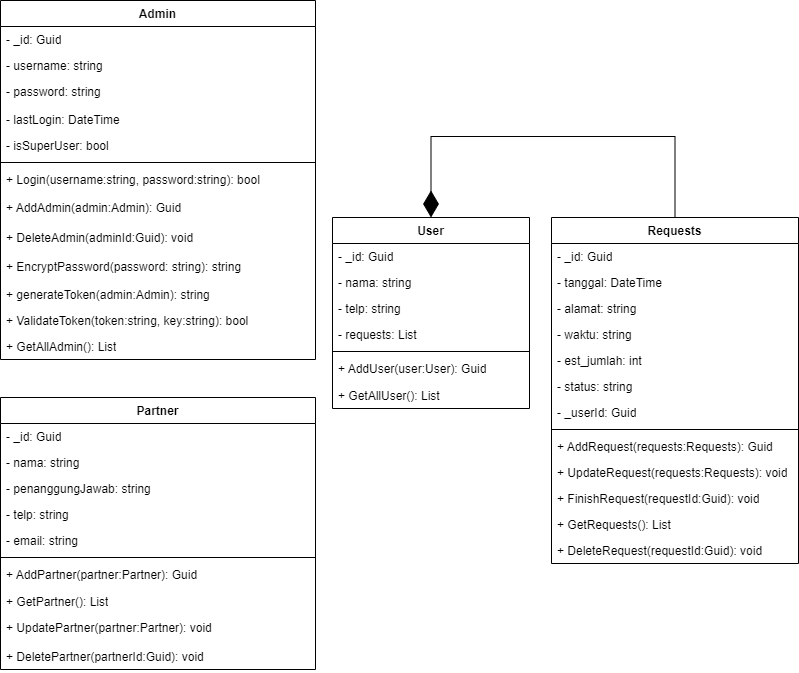

The diagram above was exported from draw.io. Its source (the exported page's mxGraphModel, read from the mxfile embedded in the PNG):
<mxGraphModel dx="1461" dy="622" grid="0" gridSize="10" guides="1" tooltips="1" connect="1" arrows="1" fold="1" page="1" pageScale="1" pageWidth="827" pageHeight="1169" math="0" shadow="0">
  <root>
    <mxCell id="0" />
    <mxCell id="1" parent="0" />
    <mxCell id="ho6MLqiJOHWvphnnBdQ2-1" value="Admin" style="swimlane;fontStyle=1;align=center;verticalAlign=top;childLayout=stackLayout;horizontal=1;startSize=26;horizontalStack=0;resizeParent=1;resizeParentMax=0;resizeLast=0;collapsible=1;marginBottom=0;whiteSpace=wrap;html=1;" parent="1" vertex="1">
      <mxGeometry x="17" y="34" width="315" height="359" as="geometry" />
    </mxCell>
    <mxCell id="ho6MLqiJOHWvphnnBdQ2-8" value="- _id: Guid" style="text;strokeColor=none;fillColor=none;align=left;verticalAlign=top;spacingLeft=4;spacingRight=4;overflow=hidden;rotatable=0;points=[[0,0.5],[1,0.5]];portConstraint=eastwest;whiteSpace=wrap;html=1;" parent="ho6MLqiJOHWvphnnBdQ2-1" vertex="1">
      <mxGeometry y="26" width="315" height="26" as="geometry" />
    </mxCell>
    <mxCell id="ho6MLqiJOHWvphnnBdQ2-2" value="- username: string" style="text;strokeColor=none;fillColor=none;align=left;verticalAlign=top;spacingLeft=4;spacingRight=4;overflow=hidden;rotatable=0;points=[[0,0.5],[1,0.5]];portConstraint=eastwest;whiteSpace=wrap;html=1;" parent="ho6MLqiJOHWvphnnBdQ2-1" vertex="1">
      <mxGeometry y="52" width="315" height="26" as="geometry" />
    </mxCell>
    <mxCell id="ho6MLqiJOHWvphnnBdQ2-5" value="- password: string" style="text;strokeColor=none;fillColor=none;align=left;verticalAlign=top;spacingLeft=4;spacingRight=4;overflow=hidden;rotatable=0;points=[[0,0.5],[1,0.5]];portConstraint=eastwest;whiteSpace=wrap;html=1;" parent="ho6MLqiJOHWvphnnBdQ2-1" vertex="1">
      <mxGeometry y="78" width="315" height="28" as="geometry" />
    </mxCell>
    <mxCell id="ho6MLqiJOHWvphnnBdQ2-6" value="- lastLogin: DateTime" style="text;strokeColor=none;fillColor=none;align=left;verticalAlign=top;spacingLeft=4;spacingRight=4;overflow=hidden;rotatable=0;points=[[0,0.5],[1,0.5]];portConstraint=eastwest;whiteSpace=wrap;html=1;" parent="ho6MLqiJOHWvphnnBdQ2-1" vertex="1">
      <mxGeometry y="106" width="315" height="26" as="geometry" />
    </mxCell>
    <mxCell id="ho6MLqiJOHWvphnnBdQ2-10" value="- isSuperUser: bool" style="text;strokeColor=none;fillColor=none;align=left;verticalAlign=top;spacingLeft=4;spacingRight=4;overflow=hidden;rotatable=0;points=[[0,0.5],[1,0.5]];portConstraint=eastwest;whiteSpace=wrap;html=1;" parent="ho6MLqiJOHWvphnnBdQ2-1" vertex="1">
      <mxGeometry y="132" width="315" height="26" as="geometry" />
    </mxCell>
    <mxCell id="ho6MLqiJOHWvphnnBdQ2-3" value="" style="line;strokeWidth=1;fillColor=none;align=left;verticalAlign=middle;spacingTop=-1;spacingLeft=3;spacingRight=3;rotatable=0;labelPosition=right;points=[];portConstraint=eastwest;strokeColor=inherit;" parent="ho6MLqiJOHWvphnnBdQ2-1" vertex="1">
      <mxGeometry y="158" width="315" height="8" as="geometry" />
    </mxCell>
    <mxCell id="dkxpVPz2rjerG_n5Xo9f-4" value="+ Login(username:string, password:string): bool" style="text;strokeColor=none;fillColor=none;align=left;verticalAlign=top;spacingLeft=4;spacingRight=4;overflow=hidden;rotatable=0;points=[[0,0.5],[1,0.5]];portConstraint=eastwest;whiteSpace=wrap;html=1;" parent="ho6MLqiJOHWvphnnBdQ2-1" vertex="1">
      <mxGeometry y="166" width="315" height="28" as="geometry" />
    </mxCell>
    <mxCell id="Lo-lrXOjbIuZz3t9eMCt-1" value="+ AddAdmin(admin:Admin): Guid" style="text;strokeColor=none;fillColor=none;align=left;verticalAlign=top;spacingLeft=4;spacingRight=4;overflow=hidden;rotatable=0;points=[[0,0.5],[1,0.5]];portConstraint=eastwest;whiteSpace=wrap;html=1;" parent="ho6MLqiJOHWvphnnBdQ2-1" vertex="1">
      <mxGeometry y="194" width="315" height="30" as="geometry" />
    </mxCell>
    <mxCell id="Lo-lrXOjbIuZz3t9eMCt-2" value="+ DeleteAdmin(adminId:Guid): void" style="text;strokeColor=none;fillColor=none;align=left;verticalAlign=top;spacingLeft=4;spacingRight=4;overflow=hidden;rotatable=0;points=[[0,0.5],[1,0.5]];portConstraint=eastwest;whiteSpace=wrap;html=1;" parent="ho6MLqiJOHWvphnnBdQ2-1" vertex="1">
      <mxGeometry y="224" width="315" height="29" as="geometry" />
    </mxCell>
    <mxCell id="Lo-lrXOjbIuZz3t9eMCt-3" value="+ EncryptPassword(password: string): string" style="text;strokeColor=none;fillColor=none;align=left;verticalAlign=top;spacingLeft=4;spacingRight=4;overflow=hidden;rotatable=0;points=[[0,0.5],[1,0.5]];portConstraint=eastwest;whiteSpace=wrap;html=1;" parent="ho6MLqiJOHWvphnnBdQ2-1" vertex="1">
      <mxGeometry y="253" width="315" height="28" as="geometry" />
    </mxCell>
    <mxCell id="Lo-lrXOjbIuZz3t9eMCt-5" value="+ generateToken(admin:Admin): string" style="text;strokeColor=none;fillColor=none;align=left;verticalAlign=top;spacingLeft=4;spacingRight=4;overflow=hidden;rotatable=0;points=[[0,0.5],[1,0.5]];portConstraint=eastwest;whiteSpace=wrap;html=1;" parent="ho6MLqiJOHWvphnnBdQ2-1" vertex="1">
      <mxGeometry y="281" width="315" height="26" as="geometry" />
    </mxCell>
    <mxCell id="-9YAe3qqJyOk6lA5ku3Q-5" value="+ ValidateToken(token:string, key:string): bool" style="text;strokeColor=none;fillColor=none;align=left;verticalAlign=top;spacingLeft=4;spacingRight=4;overflow=hidden;rotatable=0;points=[[0,0.5],[1,0.5]];portConstraint=eastwest;whiteSpace=wrap;html=1;" parent="ho6MLqiJOHWvphnnBdQ2-1" vertex="1">
      <mxGeometry y="307" width="315" height="26" as="geometry" />
    </mxCell>
    <mxCell id="-9YAe3qqJyOk6lA5ku3Q-6" value="+ GetAllAdmin(): List" style="text;strokeColor=none;fillColor=none;align=left;verticalAlign=top;spacingLeft=4;spacingRight=4;overflow=hidden;rotatable=0;points=[[0,0.5],[1,0.5]];portConstraint=eastwest;whiteSpace=wrap;html=1;" parent="ho6MLqiJOHWvphnnBdQ2-1" vertex="1">
      <mxGeometry y="333" width="315" height="26" as="geometry" />
    </mxCell>
    <mxCell id="2dIrq-bHuluxvoE8fCdT-1" value="User" style="swimlane;fontStyle=1;align=center;verticalAlign=top;childLayout=stackLayout;horizontal=1;startSize=26;horizontalStack=0;resizeParent=1;resizeParentMax=0;resizeLast=0;collapsible=1;marginBottom=0;whiteSpace=wrap;html=1;" parent="1" vertex="1">
      <mxGeometry x="349" y="251" width="197" height="191" as="geometry" />
    </mxCell>
    <mxCell id="2dIrq-bHuluxvoE8fCdT-2" value="- _id: Guid" style="text;strokeColor=none;fillColor=none;align=left;verticalAlign=top;spacingLeft=4;spacingRight=4;overflow=hidden;rotatable=0;points=[[0,0.5],[1,0.5]];portConstraint=eastwest;whiteSpace=wrap;html=1;" parent="2dIrq-bHuluxvoE8fCdT-1" vertex="1">
      <mxGeometry y="26" width="197" height="26" as="geometry" />
    </mxCell>
    <mxCell id="2dIrq-bHuluxvoE8fCdT-3" value="- nama: string" style="text;strokeColor=none;fillColor=none;align=left;verticalAlign=top;spacingLeft=4;spacingRight=4;overflow=hidden;rotatable=0;points=[[0,0.5],[1,0.5]];portConstraint=eastwest;whiteSpace=wrap;html=1;" parent="2dIrq-bHuluxvoE8fCdT-1" vertex="1">
      <mxGeometry y="52" width="197" height="26" as="geometry" />
    </mxCell>
    <mxCell id="2dIrq-bHuluxvoE8fCdT-4" value="- telp: string" style="text;strokeColor=none;fillColor=none;align=left;verticalAlign=top;spacingLeft=4;spacingRight=4;overflow=hidden;rotatable=0;points=[[0,0.5],[1,0.5]];portConstraint=eastwest;whiteSpace=wrap;html=1;" parent="2dIrq-bHuluxvoE8fCdT-1" vertex="1">
      <mxGeometry y="78" width="197" height="26" as="geometry" />
    </mxCell>
    <mxCell id="dkxpVPz2rjerG_n5Xo9f-1" value="- requests: List" style="text;strokeColor=none;fillColor=none;align=left;verticalAlign=top;spacingLeft=4;spacingRight=4;overflow=hidden;rotatable=0;points=[[0,0.5],[1,0.5]];portConstraint=eastwest;whiteSpace=wrap;html=1;" parent="2dIrq-bHuluxvoE8fCdT-1" vertex="1">
      <mxGeometry y="104" width="197" height="26" as="geometry" />
    </mxCell>
    <mxCell id="2dIrq-bHuluxvoE8fCdT-7" value="" style="line;strokeWidth=1;fillColor=none;align=left;verticalAlign=middle;spacingTop=-1;spacingLeft=3;spacingRight=3;rotatable=0;labelPosition=right;points=[];portConstraint=eastwest;strokeColor=inherit;" parent="2dIrq-bHuluxvoE8fCdT-1" vertex="1">
      <mxGeometry y="130" width="197" height="8" as="geometry" />
    </mxCell>
    <mxCell id="Lo-lrXOjbIuZz3t9eMCt-11" value="+ AddUser(user:User): Guid" style="text;strokeColor=none;fillColor=none;align=left;verticalAlign=top;spacingLeft=4;spacingRight=4;overflow=hidden;rotatable=0;points=[[0,0.5],[1,0.5]];portConstraint=eastwest;whiteSpace=wrap;html=1;" parent="2dIrq-bHuluxvoE8fCdT-1" vertex="1">
      <mxGeometry y="138" width="197" height="27" as="geometry" />
    </mxCell>
    <mxCell id="Lo-lrXOjbIuZz3t9eMCt-12" value="+ GetAllUser(): List" style="text;strokeColor=none;fillColor=none;align=left;verticalAlign=top;spacingLeft=4;spacingRight=4;overflow=hidden;rotatable=0;points=[[0,0.5],[1,0.5]];portConstraint=eastwest;whiteSpace=wrap;html=1;" parent="2dIrq-bHuluxvoE8fCdT-1" vertex="1">
      <mxGeometry y="165" width="197" height="26" as="geometry" />
    </mxCell>
    <mxCell id="2dIrq-bHuluxvoE8fCdT-8" value="Requests" style="swimlane;fontStyle=1;align=center;verticalAlign=top;childLayout=stackLayout;horizontal=1;startSize=26;horizontalStack=0;resizeParent=1;resizeParentMax=0;resizeLast=0;collapsible=1;marginBottom=0;whiteSpace=wrap;html=1;" parent="1" vertex="1">
      <mxGeometry x="568" y="251" width="247" height="346" as="geometry" />
    </mxCell>
    <mxCell id="2dIrq-bHuluxvoE8fCdT-35" value="- _id: Guid" style="text;strokeColor=none;fillColor=none;align=left;verticalAlign=top;spacingLeft=4;spacingRight=4;overflow=hidden;rotatable=0;points=[[0,0.5],[1,0.5]];portConstraint=eastwest;whiteSpace=wrap;html=1;" parent="2dIrq-bHuluxvoE8fCdT-8" vertex="1">
      <mxGeometry y="26" width="247" height="26" as="geometry" />
    </mxCell>
    <mxCell id="2dIrq-bHuluxvoE8fCdT-33" value="- tanggal: DateTime" style="text;strokeColor=none;fillColor=none;align=left;verticalAlign=top;spacingLeft=4;spacingRight=4;overflow=hidden;rotatable=0;points=[[0,0.5],[1,0.5]];portConstraint=eastwest;whiteSpace=wrap;html=1;" parent="2dIrq-bHuluxvoE8fCdT-8" vertex="1">
      <mxGeometry y="52" width="247" height="26" as="geometry" />
    </mxCell>
    <mxCell id="2dIrq-bHuluxvoE8fCdT-10" value="- alamat: string" style="text;strokeColor=none;fillColor=none;align=left;verticalAlign=top;spacingLeft=4;spacingRight=4;overflow=hidden;rotatable=0;points=[[0,0.5],[1,0.5]];portConstraint=eastwest;whiteSpace=wrap;html=1;" parent="2dIrq-bHuluxvoE8fCdT-8" vertex="1">
      <mxGeometry y="78" width="247" height="26" as="geometry" />
    </mxCell>
    <mxCell id="2dIrq-bHuluxvoE8fCdT-11" value="- waktu: string" style="text;strokeColor=none;fillColor=none;align=left;verticalAlign=top;spacingLeft=4;spacingRight=4;overflow=hidden;rotatable=0;points=[[0,0.5],[1,0.5]];portConstraint=eastwest;whiteSpace=wrap;html=1;" parent="2dIrq-bHuluxvoE8fCdT-8" vertex="1">
      <mxGeometry y="104" width="247" height="26" as="geometry" />
    </mxCell>
    <mxCell id="2dIrq-bHuluxvoE8fCdT-19" value="- est_jumlah: int" style="text;strokeColor=none;fillColor=none;align=left;verticalAlign=top;spacingLeft=4;spacingRight=4;overflow=hidden;rotatable=0;points=[[0,0.5],[1,0.5]];portConstraint=eastwest;whiteSpace=wrap;html=1;" parent="2dIrq-bHuluxvoE8fCdT-8" vertex="1">
      <mxGeometry y="130" width="247" height="26" as="geometry" />
    </mxCell>
    <mxCell id="2dIrq-bHuluxvoE8fCdT-36" value="- status: string" style="text;strokeColor=none;fillColor=none;align=left;verticalAlign=top;spacingLeft=4;spacingRight=4;overflow=hidden;rotatable=0;points=[[0,0.5],[1,0.5]];portConstraint=eastwest;whiteSpace=wrap;html=1;" parent="2dIrq-bHuluxvoE8fCdT-8" vertex="1">
      <mxGeometry y="156" width="247" height="26" as="geometry" />
    </mxCell>
    <mxCell id="-9YAe3qqJyOk6lA5ku3Q-10" value="- _userId: Guid" style="text;strokeColor=none;fillColor=none;align=left;verticalAlign=top;spacingLeft=4;spacingRight=4;overflow=hidden;rotatable=0;points=[[0,0.5],[1,0.5]];portConstraint=eastwest;whiteSpace=wrap;html=1;" parent="2dIrq-bHuluxvoE8fCdT-8" vertex="1">
      <mxGeometry y="182" width="247" height="26" as="geometry" />
    </mxCell>
    <mxCell id="2dIrq-bHuluxvoE8fCdT-12" value="" style="line;strokeWidth=1;fillColor=none;align=left;verticalAlign=middle;spacingTop=-1;spacingLeft=3;spacingRight=3;rotatable=0;labelPosition=right;points=[];portConstraint=eastwest;strokeColor=inherit;" parent="2dIrq-bHuluxvoE8fCdT-8" vertex="1">
      <mxGeometry y="208" width="247" height="8" as="geometry" />
    </mxCell>
    <mxCell id="Lo-lrXOjbIuZz3t9eMCt-13" value="+ AddRequest(requests:Requests): Guid" style="text;strokeColor=none;fillColor=none;align=left;verticalAlign=top;spacingLeft=4;spacingRight=4;overflow=hidden;rotatable=0;points=[[0,0.5],[1,0.5]];portConstraint=eastwest;whiteSpace=wrap;html=1;" parent="2dIrq-bHuluxvoE8fCdT-8" vertex="1">
      <mxGeometry y="216" width="247" height="26" as="geometry" />
    </mxCell>
    <mxCell id="Lo-lrXOjbIuZz3t9eMCt-14" value="+ UpdateRequest(requests:Requests): void" style="text;strokeColor=none;fillColor=none;align=left;verticalAlign=top;spacingLeft=4;spacingRight=4;overflow=hidden;rotatable=0;points=[[0,0.5],[1,0.5]];portConstraint=eastwest;whiteSpace=wrap;html=1;" parent="2dIrq-bHuluxvoE8fCdT-8" vertex="1">
      <mxGeometry y="242" width="247" height="26" as="geometry" />
    </mxCell>
    <mxCell id="Lo-lrXOjbIuZz3t9eMCt-15" value="+ FinishRequest(requestId:Guid): void" style="text;strokeColor=none;fillColor=none;align=left;verticalAlign=top;spacingLeft=4;spacingRight=4;overflow=hidden;rotatable=0;points=[[0,0.5],[1,0.5]];portConstraint=eastwest;whiteSpace=wrap;html=1;" parent="2dIrq-bHuluxvoE8fCdT-8" vertex="1">
      <mxGeometry y="268" width="247" height="26" as="geometry" />
    </mxCell>
    <mxCell id="Lo-lrXOjbIuZz3t9eMCt-16" value="+ GetRequests(): List" style="text;strokeColor=none;fillColor=none;align=left;verticalAlign=top;spacingLeft=4;spacingRight=4;overflow=hidden;rotatable=0;points=[[0,0.5],[1,0.5]];portConstraint=eastwest;whiteSpace=wrap;html=1;" parent="2dIrq-bHuluxvoE8fCdT-8" vertex="1">
      <mxGeometry y="294" width="247" height="26" as="geometry" />
    </mxCell>
    <mxCell id="0ZHP7-GRunIPFqeBScvo-4" value="+ DeleteRequest(requestId:Guid): void" style="text;strokeColor=none;fillColor=none;align=left;verticalAlign=top;spacingLeft=4;spacingRight=4;overflow=hidden;rotatable=0;points=[[0,0.5],[1,0.5]];portConstraint=eastwest;whiteSpace=wrap;html=1;" parent="2dIrq-bHuluxvoE8fCdT-8" vertex="1">
      <mxGeometry y="320" width="247" height="26" as="geometry" />
    </mxCell>
    <mxCell id="2dIrq-bHuluxvoE8fCdT-21" value="Partner" style="swimlane;fontStyle=1;align=center;verticalAlign=top;childLayout=stackLayout;horizontal=1;startSize=26;horizontalStack=0;resizeParent=1;resizeParentMax=0;resizeLast=0;collapsible=1;marginBottom=0;whiteSpace=wrap;html=1;" parent="1" vertex="1">
      <mxGeometry x="17" y="431" width="315" height="272" as="geometry" />
    </mxCell>
    <mxCell id="2dIrq-bHuluxvoE8fCdT-34" value="- _id: Guid" style="text;strokeColor=none;fillColor=none;align=left;verticalAlign=top;spacingLeft=4;spacingRight=4;overflow=hidden;rotatable=0;points=[[0,0.5],[1,0.5]];portConstraint=eastwest;whiteSpace=wrap;html=1;" parent="2dIrq-bHuluxvoE8fCdT-21" vertex="1">
      <mxGeometry y="26" width="315" height="26" as="geometry" />
    </mxCell>
    <mxCell id="2dIrq-bHuluxvoE8fCdT-22" value="- nama: string" style="text;strokeColor=none;fillColor=none;align=left;verticalAlign=top;spacingLeft=4;spacingRight=4;overflow=hidden;rotatable=0;points=[[0,0.5],[1,0.5]];portConstraint=eastwest;whiteSpace=wrap;html=1;" parent="2dIrq-bHuluxvoE8fCdT-21" vertex="1">
      <mxGeometry y="52" width="315" height="26" as="geometry" />
    </mxCell>
    <mxCell id="2dIrq-bHuluxvoE8fCdT-23" value="- penanggungJawab: string" style="text;strokeColor=none;fillColor=none;align=left;verticalAlign=top;spacingLeft=4;spacingRight=4;overflow=hidden;rotatable=0;points=[[0,0.5],[1,0.5]];portConstraint=eastwest;whiteSpace=wrap;html=1;" parent="2dIrq-bHuluxvoE8fCdT-21" vertex="1">
      <mxGeometry y="78" width="315" height="26" as="geometry" />
    </mxCell>
    <mxCell id="2dIrq-bHuluxvoE8fCdT-24" value="- telp: string" style="text;strokeColor=none;fillColor=none;align=left;verticalAlign=top;spacingLeft=4;spacingRight=4;overflow=hidden;rotatable=0;points=[[0,0.5],[1,0.5]];portConstraint=eastwest;whiteSpace=wrap;html=1;" parent="2dIrq-bHuluxvoE8fCdT-21" vertex="1">
      <mxGeometry y="104" width="315" height="26" as="geometry" />
    </mxCell>
    <mxCell id="2dIrq-bHuluxvoE8fCdT-25" value="- email: string" style="text;strokeColor=none;fillColor=none;align=left;verticalAlign=top;spacingLeft=4;spacingRight=4;overflow=hidden;rotatable=0;points=[[0,0.5],[1,0.5]];portConstraint=eastwest;whiteSpace=wrap;html=1;" parent="2dIrq-bHuluxvoE8fCdT-21" vertex="1">
      <mxGeometry y="130" width="315" height="26" as="geometry" />
    </mxCell>
    <mxCell id="2dIrq-bHuluxvoE8fCdT-32" value="" style="line;strokeWidth=1;fillColor=none;align=left;verticalAlign=middle;spacingTop=-1;spacingLeft=3;spacingRight=3;rotatable=0;labelPosition=right;points=[];portConstraint=eastwest;strokeColor=inherit;" parent="2dIrq-bHuluxvoE8fCdT-21" vertex="1">
      <mxGeometry y="156" width="315" height="8" as="geometry" />
    </mxCell>
    <mxCell id="Lo-lrXOjbIuZz3t9eMCt-6" value="+ AddPartner(partner:Partner): Guid" style="text;strokeColor=none;fillColor=none;align=left;verticalAlign=top;spacingLeft=4;spacingRight=4;overflow=hidden;rotatable=0;points=[[0,0.5],[1,0.5]];portConstraint=eastwest;whiteSpace=wrap;html=1;" parent="2dIrq-bHuluxvoE8fCdT-21" vertex="1">
      <mxGeometry y="164" width="315" height="27" as="geometry" />
    </mxCell>
    <mxCell id="Lo-lrXOjbIuZz3t9eMCt-7" value="+ GetPartner(): List" style="text;strokeColor=none;fillColor=none;align=left;verticalAlign=top;spacingLeft=4;spacingRight=4;overflow=hidden;rotatable=0;points=[[0,0.5],[1,0.5]];portConstraint=eastwest;whiteSpace=wrap;html=1;" parent="2dIrq-bHuluxvoE8fCdT-21" vertex="1">
      <mxGeometry y="191" width="315" height="26" as="geometry" />
    </mxCell>
    <mxCell id="Lo-lrXOjbIuZz3t9eMCt-8" value="+ UpdatePartner(partner:Partner): void" style="text;strokeColor=none;fillColor=none;align=left;verticalAlign=top;spacingLeft=4;spacingRight=4;overflow=hidden;rotatable=0;points=[[0,0.5],[1,0.5]];portConstraint=eastwest;whiteSpace=wrap;html=1;" parent="2dIrq-bHuluxvoE8fCdT-21" vertex="1">
      <mxGeometry y="217" width="315" height="29" as="geometry" />
    </mxCell>
    <mxCell id="Lo-lrXOjbIuZz3t9eMCt-9" value="+ DeletePartner(partnerId:Guid): void" style="text;strokeColor=none;fillColor=none;align=left;verticalAlign=top;spacingLeft=4;spacingRight=4;overflow=hidden;rotatable=0;points=[[0,0.5],[1,0.5]];portConstraint=eastwest;whiteSpace=wrap;html=1;" parent="2dIrq-bHuluxvoE8fCdT-21" vertex="1">
      <mxGeometry y="246" width="315" height="26" as="geometry" />
    </mxCell>
    <mxCell id="-9YAe3qqJyOk6lA5ku3Q-7" value="" style="endArrow=diamondThin;endFill=1;endSize=24;html=1;rounded=0;entryX=0.5;entryY=0;entryDx=0;entryDy=0;exitX=0.5;exitY=0;exitDx=0;exitDy=0;edgeStyle=orthogonalEdgeStyle;" parent="1" source="2dIrq-bHuluxvoE8fCdT-8" target="2dIrq-bHuluxvoE8fCdT-1" edge="1">
      <mxGeometry width="160" relative="1" as="geometry">
        <mxPoint x="293" y="399" as="sourcePoint" />
        <mxPoint x="453" y="399" as="targetPoint" />
        <Array as="points">
          <mxPoint x="691" y="170" />
          <mxPoint x="447" y="170" />
        </Array>
      </mxGeometry>
    </mxCell>
  </root>
</mxGraphModel>